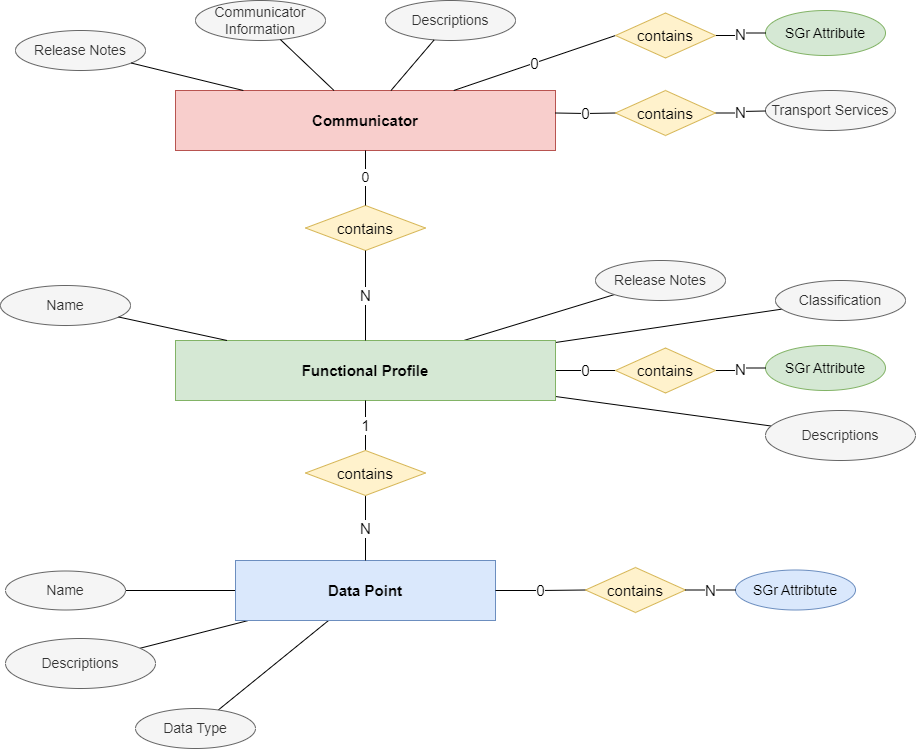

The diagram above was exported from draw.io. Its source (the exported page's mxGraphModel, read from the mxfile embedded in the PNG):
<mxGraphModel dx="1098" dy="870" grid="1" gridSize="10" guides="1" tooltips="1" connect="1" arrows="1" fold="1" page="1" pageScale="1" pageWidth="1169" pageHeight="827" math="0" shadow="0">
  <root>
    <mxCell id="0" />
    <mxCell id="1" parent="0" />
    <mxCell id="LD4AkKPJEX8BpILxFHVp-9" value="" style="rounded=0;orthogonalLoop=1;jettySize=auto;html=1;fontSize=12;endArrow=none;endFill=0;" parent="1" source="LD4AkKPJEX8BpILxFHVp-6" target="LD4AkKPJEX8BpILxFHVp-8" edge="1">
      <mxGeometry relative="1" as="geometry" />
    </mxCell>
    <mxCell id="LD4AkKPJEX8BpILxFHVp-11" value="" style="rounded=0;orthogonalLoop=1;jettySize=auto;html=1;fontSize=12;endArrow=none;endFill=0;" parent="1" source="LD4AkKPJEX8BpILxFHVp-6" target="LD4AkKPJEX8BpILxFHVp-10" edge="1">
      <mxGeometry relative="1" as="geometry" />
    </mxCell>
    <mxCell id="LD4AkKPJEX8BpILxFHVp-28" value="" style="edgeStyle=none;rounded=0;orthogonalLoop=1;jettySize=auto;html=1;strokeColor=default;fontSize=12;endArrow=none;endFill=0;" parent="1" source="LD4AkKPJEX8BpILxFHVp-6" target="LD4AkKPJEX8BpILxFHVp-27" edge="1">
      <mxGeometry relative="1" as="geometry" />
    </mxCell>
    <mxCell id="Q_Q-4k93iJrwOQs1B63T-2" value="0" style="edgeStyle=orthogonalEdgeStyle;rounded=0;orthogonalLoop=1;jettySize=auto;html=1;strokeColor=default;fontSize=15;endArrow=none;endFill=0;entryX=0;entryY=0.5;entryDx=0;entryDy=0;" parent="1" source="LD4AkKPJEX8BpILxFHVp-6" target="Q_Q-4k93iJrwOQs1B63T-3" edge="1">
      <mxGeometry relative="1" as="geometry">
        <mxPoint x="420" y="540" as="targetPoint" />
      </mxGeometry>
    </mxCell>
    <mxCell id="LD4AkKPJEX8BpILxFHVp-6" value="Functional Profile" style="whiteSpace=wrap;html=1;align=center;fontSize=15;fillColor=#d5e8d4;strokeColor=#82b366;fontStyle=1" parent="1" vertex="1">
      <mxGeometry x="230" y="410" width="380" height="60" as="geometry" />
    </mxCell>
    <mxCell id="LD4AkKPJEX8BpILxFHVp-8" value="Classification" style="ellipse;whiteSpace=wrap;html=1;fillColor=#f5f5f5;fontColor=#333333;strokeColor=#666666;fontSize=14;" parent="1" vertex="1">
      <mxGeometry x="830" y="350" width="130" height="40" as="geometry" />
    </mxCell>
    <mxCell id="LD4AkKPJEX8BpILxFHVp-10" value="Release Notes" style="ellipse;whiteSpace=wrap;html=1;fillColor=#f5f5f5;fontColor=#333333;strokeColor=#666666;fontSize=14;" parent="1" vertex="1">
      <mxGeometry x="650" y="330" width="130" height="40" as="geometry" />
    </mxCell>
    <mxCell id="LD4AkKPJEX8BpILxFHVp-16" value="SGr Attribute" style="ellipse;whiteSpace=wrap;html=1;fillColor=#d5e8d4;strokeColor=#82b366;fontSize=14;" parent="1" vertex="1">
      <mxGeometry x="820" y="415" width="120" height="45" as="geometry" />
    </mxCell>
    <mxCell id="LD4AkKPJEX8BpILxFHVp-30" value="" style="edgeStyle=none;rounded=0;orthogonalLoop=1;jettySize=auto;html=1;strokeColor=default;fontSize=12;endArrow=none;endFill=0;" parent="1" source="LD4AkKPJEX8BpILxFHVp-22" target="LD4AkKPJEX8BpILxFHVp-29" edge="1">
      <mxGeometry relative="1" as="geometry" />
    </mxCell>
    <mxCell id="LD4AkKPJEX8BpILxFHVp-36" value="" style="edgeStyle=none;rounded=0;orthogonalLoop=1;jettySize=auto;html=1;strokeColor=default;fontSize=12;endArrow=none;endFill=0;" parent="1" source="LD4AkKPJEX8BpILxFHVp-22" target="LD4AkKPJEX8BpILxFHVp-35" edge="1">
      <mxGeometry relative="1" as="geometry" />
    </mxCell>
    <mxCell id="LD4AkKPJEX8BpILxFHVp-43" value="" style="edgeStyle=none;rounded=0;orthogonalLoop=1;jettySize=auto;html=1;strokeColor=default;fontSize=12;endArrow=none;endFill=0;" parent="1" source="LD4AkKPJEX8BpILxFHVp-22" target="LD4AkKPJEX8BpILxFHVp-42" edge="1">
      <mxGeometry relative="1" as="geometry" />
    </mxCell>
    <mxCell id="LD4AkKPJEX8BpILxFHVp-22" value="Data Point" style="whiteSpace=wrap;html=1;align=center;fontSize=15;fillColor=#dae8fc;strokeColor=#6c8ebf;fontStyle=1" parent="1" vertex="1">
      <mxGeometry x="290" y="630" width="260" height="60" as="geometry" />
    </mxCell>
    <mxCell id="LD4AkKPJEX8BpILxFHVp-27" value="Descriptions" style="ellipse;whiteSpace=wrap;html=1;fillColor=#f5f5f5;fontColor=#333333;strokeColor=#666666;fontSize=14;" parent="1" vertex="1">
      <mxGeometry x="820" y="480" width="150" height="50" as="geometry" />
    </mxCell>
    <mxCell id="LD4AkKPJEX8BpILxFHVp-29" value="Name" style="ellipse;whiteSpace=wrap;html=1;fillColor=#f5f5f5;fontColor=#333333;strokeColor=#666666;fontSize=14;" parent="1" vertex="1">
      <mxGeometry x="60" y="640.5" width="120" height="39" as="geometry" />
    </mxCell>
    <mxCell id="LD4AkKPJEX8BpILxFHVp-31" style="edgeStyle=none;rounded=0;orthogonalLoop=1;jettySize=auto;html=1;exitX=0.5;exitY=1;exitDx=0;exitDy=0;strokeColor=default;fontSize=12;" parent="1" source="LD4AkKPJEX8BpILxFHVp-22" target="LD4AkKPJEX8BpILxFHVp-22" edge="1">
      <mxGeometry relative="1" as="geometry" />
    </mxCell>
    <mxCell id="LD4AkKPJEX8BpILxFHVp-35" value="Data Type" style="ellipse;whiteSpace=wrap;html=1;fillColor=#f5f5f5;fontColor=#333333;strokeColor=#666666;fontSize=14;" parent="1" vertex="1">
      <mxGeometry x="190" y="778" width="120" height="40" as="geometry" />
    </mxCell>
    <mxCell id="LD4AkKPJEX8BpILxFHVp-42" value="Descriptions" style="ellipse;whiteSpace=wrap;html=1;fillColor=#f5f5f5;fontColor=#333333;strokeColor=#666666;fontSize=14;" parent="1" vertex="1">
      <mxGeometry x="60" y="708" width="150" height="50" as="geometry" />
    </mxCell>
    <mxCell id="LD4AkKPJEX8BpILxFHVp-44" value="SGr Attribtute" style="ellipse;whiteSpace=wrap;html=1;fillColor=#dae8fc;strokeColor=#6c8ebf;fontSize=14;" parent="1" vertex="1">
      <mxGeometry x="790" y="639.5" width="120" height="40" as="geometry" />
    </mxCell>
    <mxCell id="Q_Q-4k93iJrwOQs1B63T-4" value="N" style="edgeStyle=orthogonalEdgeStyle;rounded=0;orthogonalLoop=1;jettySize=auto;html=1;strokeColor=default;fontSize=15;endArrow=none;endFill=0;exitX=1;exitY=0.5;exitDx=0;exitDy=0;" parent="1" source="Q_Q-4k93iJrwOQs1B63T-3" target="LD4AkKPJEX8BpILxFHVp-16" edge="1">
      <mxGeometry relative="1" as="geometry" />
    </mxCell>
    <mxCell id="Q_Q-4k93iJrwOQs1B63T-3" value="contains" style="shape=rhombus;perimeter=rhombusPerimeter;whiteSpace=wrap;html=1;align=center;fontSize=15;fillColor=#fff2cc;strokeColor=#d6b656;" parent="1" vertex="1">
      <mxGeometry x="670" y="417.5" width="100" height="45" as="geometry" />
    </mxCell>
    <mxCell id="Q_Q-4k93iJrwOQs1B63T-6" value="1" style="edgeStyle=orthogonalEdgeStyle;rounded=0;orthogonalLoop=1;jettySize=auto;html=1;strokeColor=default;fontSize=15;endArrow=none;endFill=0;exitX=0.5;exitY=0;exitDx=0;exitDy=0;" parent="1" source="Q_Q-4k93iJrwOQs1B63T-5" target="LD4AkKPJEX8BpILxFHVp-6" edge="1">
      <mxGeometry relative="1" as="geometry">
        <mxPoint x="300" y="510" as="sourcePoint" />
      </mxGeometry>
    </mxCell>
    <mxCell id="Q_Q-4k93iJrwOQs1B63T-7" value="N" style="edgeStyle=orthogonalEdgeStyle;rounded=0;orthogonalLoop=1;jettySize=auto;html=1;strokeColor=default;fontSize=15;endArrow=none;endFill=0;" parent="1" source="Q_Q-4k93iJrwOQs1B63T-5" target="LD4AkKPJEX8BpILxFHVp-22" edge="1">
      <mxGeometry relative="1" as="geometry" />
    </mxCell>
    <mxCell id="Q_Q-4k93iJrwOQs1B63T-5" value="contains" style="shape=rhombus;perimeter=rhombusPerimeter;whiteSpace=wrap;html=1;align=center;fontSize=15;fillColor=#fff2cc;strokeColor=#d6b656;" parent="1" vertex="1">
      <mxGeometry x="360" y="520" width="120" height="45" as="geometry" />
    </mxCell>
    <mxCell id="SlZpY4ukqjDHXJNbcJtP-1" value="0" style="edgeStyle=orthogonalEdgeStyle;rounded=0;orthogonalLoop=1;jettySize=auto;html=1;strokeColor=default;fontSize=15;endArrow=none;endFill=0;entryX=0;entryY=0.5;entryDx=0;entryDy=0;exitX=1;exitY=0.5;exitDx=0;exitDy=0;" parent="1" source="LD4AkKPJEX8BpILxFHVp-22" target="SlZpY4ukqjDHXJNbcJtP-2" edge="1">
      <mxGeometry relative="1" as="geometry">
        <mxPoint x="570" y="674.5" as="sourcePoint" />
        <mxPoint x="380" y="774.5" as="targetPoint" />
      </mxGeometry>
    </mxCell>
    <mxCell id="SlZpY4ukqjDHXJNbcJtP-2" value="contains" style="shape=rhombus;perimeter=rhombusPerimeter;whiteSpace=wrap;html=1;align=center;fontSize=15;fillColor=#fff2cc;strokeColor=#d6b656;" parent="1" vertex="1">
      <mxGeometry x="640" y="637" width="100" height="45" as="geometry" />
    </mxCell>
    <mxCell id="SlZpY4ukqjDHXJNbcJtP-3" value="N" style="edgeStyle=orthogonalEdgeStyle;rounded=0;orthogonalLoop=1;jettySize=auto;html=1;strokeColor=default;fontSize=15;endArrow=none;endFill=0;exitX=1;exitY=0.5;exitDx=0;exitDy=0;entryX=0;entryY=0.5;entryDx=0;entryDy=0;" parent="1" source="SlZpY4ukqjDHXJNbcJtP-2" target="LD4AkKPJEX8BpILxFHVp-44" edge="1">
      <mxGeometry relative="1" as="geometry">
        <mxPoint x="780.0000410382822" y="672.0263157894738" as="targetPoint" />
      </mxGeometry>
    </mxCell>
    <mxCell id="NT6WLYVS-nXMuh7eGUnV-1" value="Name" style="ellipse;whiteSpace=wrap;html=1;fillColor=#f5f5f5;fontColor=#333333;strokeColor=#666666;fontSize=14;" parent="1" vertex="1">
      <mxGeometry x="55" y="355" width="130" height="40" as="geometry" />
    </mxCell>
    <mxCell id="NT6WLYVS-nXMuh7eGUnV-2" value="" style="endArrow=none;html=1;rounded=0;fontSize=14;" parent="1" source="LD4AkKPJEX8BpILxFHVp-6" target="NT6WLYVS-nXMuh7eGUnV-1" edge="1">
      <mxGeometry width="50" height="50" relative="1" as="geometry">
        <mxPoint x="440" y="330" as="sourcePoint" />
        <mxPoint x="490" y="280" as="targetPoint" />
      </mxGeometry>
    </mxCell>
    <mxCell id="NT6WLYVS-nXMuh7eGUnV-3" value="Communicator" style="whiteSpace=wrap;html=1;align=center;fontSize=15;fillColor=#f8cecc;strokeColor=#b85450;fontStyle=1;" parent="1" vertex="1">
      <mxGeometry x="230" y="160" width="380" height="60" as="geometry" />
    </mxCell>
    <mxCell id="NT6WLYVS-nXMuh7eGUnV-5" value="Communicator Information" style="ellipse;whiteSpace=wrap;html=1;fillColor=#f5f5f5;fontColor=#333333;strokeColor=#666666;fontSize=14;" parent="1" vertex="1">
      <mxGeometry x="250" y="70" width="130" height="40" as="geometry" />
    </mxCell>
    <mxCell id="NT6WLYVS-nXMuh7eGUnV-8" value="Transport Services" style="ellipse;whiteSpace=wrap;html=1;fillColor=#f5f5f5;fontColor=#333333;strokeColor=#666666;fontSize=14;" parent="1" vertex="1">
      <mxGeometry x="820" y="160" width="130" height="40" as="geometry" />
    </mxCell>
    <mxCell id="NT6WLYVS-nXMuh7eGUnV-11" value="Descriptions" style="ellipse;whiteSpace=wrap;html=1;fillColor=#f5f5f5;fontColor=#333333;strokeColor=#666666;fontSize=14;" parent="1" vertex="1">
      <mxGeometry x="440" y="70" width="130" height="40" as="geometry" />
    </mxCell>
    <mxCell id="NT6WLYVS-nXMuh7eGUnV-13" value="" style="endArrow=none;html=1;rounded=0;fontSize=14;" parent="1" source="NT6WLYVS-nXMuh7eGUnV-5" target="NT6WLYVS-nXMuh7eGUnV-3" edge="1">
      <mxGeometry width="50" height="50" relative="1" as="geometry">
        <mxPoint x="163.53781238357715" y="241.30626548758755" as="sourcePoint" />
        <mxPoint x="240" y="229.23076923076928" as="targetPoint" />
      </mxGeometry>
    </mxCell>
    <mxCell id="NT6WLYVS-nXMuh7eGUnV-19" value="" style="endArrow=none;html=1;rounded=0;fontSize=14;" parent="1" source="NT6WLYVS-nXMuh7eGUnV-11" target="NT6WLYVS-nXMuh7eGUnV-3" edge="1">
      <mxGeometry width="50" height="50" relative="1" as="geometry">
        <mxPoint x="742.0771258683176" y="175.01559141629355" as="sourcePoint" />
        <mxPoint x="620" y="184.79999999999995" as="targetPoint" />
      </mxGeometry>
    </mxCell>
    <mxCell id="NT6WLYVS-nXMuh7eGUnV-24" value="contains" style="shape=rhombus;perimeter=rhombusPerimeter;whiteSpace=wrap;html=1;align=center;fontSize=15;fillColor=#fff2cc;strokeColor=#d6b656;" parent="1" vertex="1">
      <mxGeometry x="360" y="275" width="120" height="45" as="geometry" />
    </mxCell>
    <mxCell id="NT6WLYVS-nXMuh7eGUnV-25" value="0" style="endArrow=none;html=1;rounded=0;fontSize=14;" parent="1" source="NT6WLYVS-nXMuh7eGUnV-24" target="NT6WLYVS-nXMuh7eGUnV-3" edge="1">
      <mxGeometry width="50" height="50" relative="1" as="geometry">
        <mxPoint x="440" y="470" as="sourcePoint" />
        <mxPoint x="490" y="420" as="targetPoint" />
      </mxGeometry>
    </mxCell>
    <mxCell id="NT6WLYVS-nXMuh7eGUnV-26" value="N" style="edgeStyle=orthogonalEdgeStyle;rounded=0;orthogonalLoop=1;jettySize=auto;html=1;strokeColor=default;fontSize=15;endArrow=none;endFill=0;" parent="1" source="NT6WLYVS-nXMuh7eGUnV-24" target="LD4AkKPJEX8BpILxFHVp-6" edge="1">
      <mxGeometry relative="1" as="geometry">
        <mxPoint x="430.0666666666666" y="554.9750000000001" as="sourcePoint" />
        <mxPoint x="430.0666666666666" y="592" as="targetPoint" />
      </mxGeometry>
    </mxCell>
    <mxCell id="NT6WLYVS-nXMuh7eGUnV-27" value="Release Notes" style="ellipse;whiteSpace=wrap;html=1;fillColor=#f5f5f5;fontColor=#333333;strokeColor=#666666;fontSize=14;" parent="1" vertex="1">
      <mxGeometry x="70" y="100" width="130" height="40" as="geometry" />
    </mxCell>
    <mxCell id="NT6WLYVS-nXMuh7eGUnV-28" value="" style="endArrow=none;html=1;rounded=0;fontSize=14;" parent="1" source="NT6WLYVS-nXMuh7eGUnV-27" target="NT6WLYVS-nXMuh7eGUnV-3" edge="1">
      <mxGeometry width="50" height="50" relative="1" as="geometry">
        <mxPoint x="399.86436985593014" y="79.94391640931394" as="sourcePoint" />
        <mxPoint x="422.5" y="170" as="targetPoint" />
      </mxGeometry>
    </mxCell>
    <mxCell id="HZ6pXDxOBVZxsk2HPgny-6" value="0" style="edgeStyle=orthogonalEdgeStyle;rounded=0;orthogonalLoop=1;jettySize=auto;html=1;strokeColor=default;fontSize=15;endArrow=none;endFill=0;entryX=0;entryY=0.5;entryDx=0;entryDy=0;" parent="1" target="HZ6pXDxOBVZxsk2HPgny-8" edge="1">
      <mxGeometry relative="1" as="geometry">
        <mxPoint x="420" y="282.5" as="targetPoint" />
        <mxPoint x="610" y="182.5" as="sourcePoint" />
      </mxGeometry>
    </mxCell>
    <mxCell id="HZ6pXDxOBVZxsk2HPgny-7" value="N" style="edgeStyle=orthogonalEdgeStyle;rounded=0;orthogonalLoop=1;jettySize=auto;html=1;strokeColor=default;fontSize=15;endArrow=none;endFill=0;exitX=1;exitY=0.5;exitDx=0;exitDy=0;" parent="1" source="HZ6pXDxOBVZxsk2HPgny-8" edge="1">
      <mxGeometry relative="1" as="geometry">
        <mxPoint x="820" y="180.5" as="targetPoint" />
      </mxGeometry>
    </mxCell>
    <mxCell id="HZ6pXDxOBVZxsk2HPgny-8" value="contains" style="shape=rhombus;perimeter=rhombusPerimeter;whiteSpace=wrap;html=1;align=center;fontSize=15;fillColor=#fff2cc;strokeColor=#d6b656;" parent="1" vertex="1">
      <mxGeometry x="670" y="160" width="100" height="45" as="geometry" />
    </mxCell>
    <mxCell id="Zvx14SKOLY7c6WeCb1Mo-1" value="0" style="rounded=0;orthogonalLoop=1;jettySize=auto;html=1;strokeColor=default;fontSize=15;endArrow=none;endFill=0;entryX=0;entryY=0.5;entryDx=0;entryDy=0;" edge="1" parent="1" target="Zvx14SKOLY7c6WeCb1Mo-4" source="NT6WLYVS-nXMuh7eGUnV-3">
      <mxGeometry relative="1" as="geometry">
        <mxPoint x="420" y="205" as="targetPoint" />
        <mxPoint x="630" y="105" as="sourcePoint" />
      </mxGeometry>
    </mxCell>
    <mxCell id="Zvx14SKOLY7c6WeCb1Mo-2" value="SGr Attribute" style="ellipse;whiteSpace=wrap;html=1;fillColor=#d5e8d4;strokeColor=#82b366;fontSize=14;" vertex="1" parent="1">
      <mxGeometry x="820" y="80" width="120" height="45" as="geometry" />
    </mxCell>
    <mxCell id="Zvx14SKOLY7c6WeCb1Mo-3" value="N" style="edgeStyle=orthogonalEdgeStyle;rounded=0;orthogonalLoop=1;jettySize=auto;html=1;strokeColor=default;fontSize=15;endArrow=none;endFill=0;exitX=1;exitY=0.5;exitDx=0;exitDy=0;" edge="1" parent="1" source="Zvx14SKOLY7c6WeCb1Mo-4" target="Zvx14SKOLY7c6WeCb1Mo-2">
      <mxGeometry relative="1" as="geometry" />
    </mxCell>
    <mxCell id="Zvx14SKOLY7c6WeCb1Mo-4" value="contains" style="shape=rhombus;perimeter=rhombusPerimeter;whiteSpace=wrap;html=1;align=center;fontSize=15;fillColor=#fff2cc;strokeColor=#d6b656;" vertex="1" parent="1">
      <mxGeometry x="670" y="82.5" width="100" height="45" as="geometry" />
    </mxCell>
  </root>
</mxGraphModel>